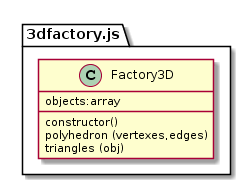

The diagram above was rendered by PlantUML. Its source (embedded in the PNG):
@startuml
package "3dfactory.js"{

class Factory3D {
   objects:array
   constructor()
   polyhedron (vertexes,edges)
   triangles (obj)
}
}
@enduml